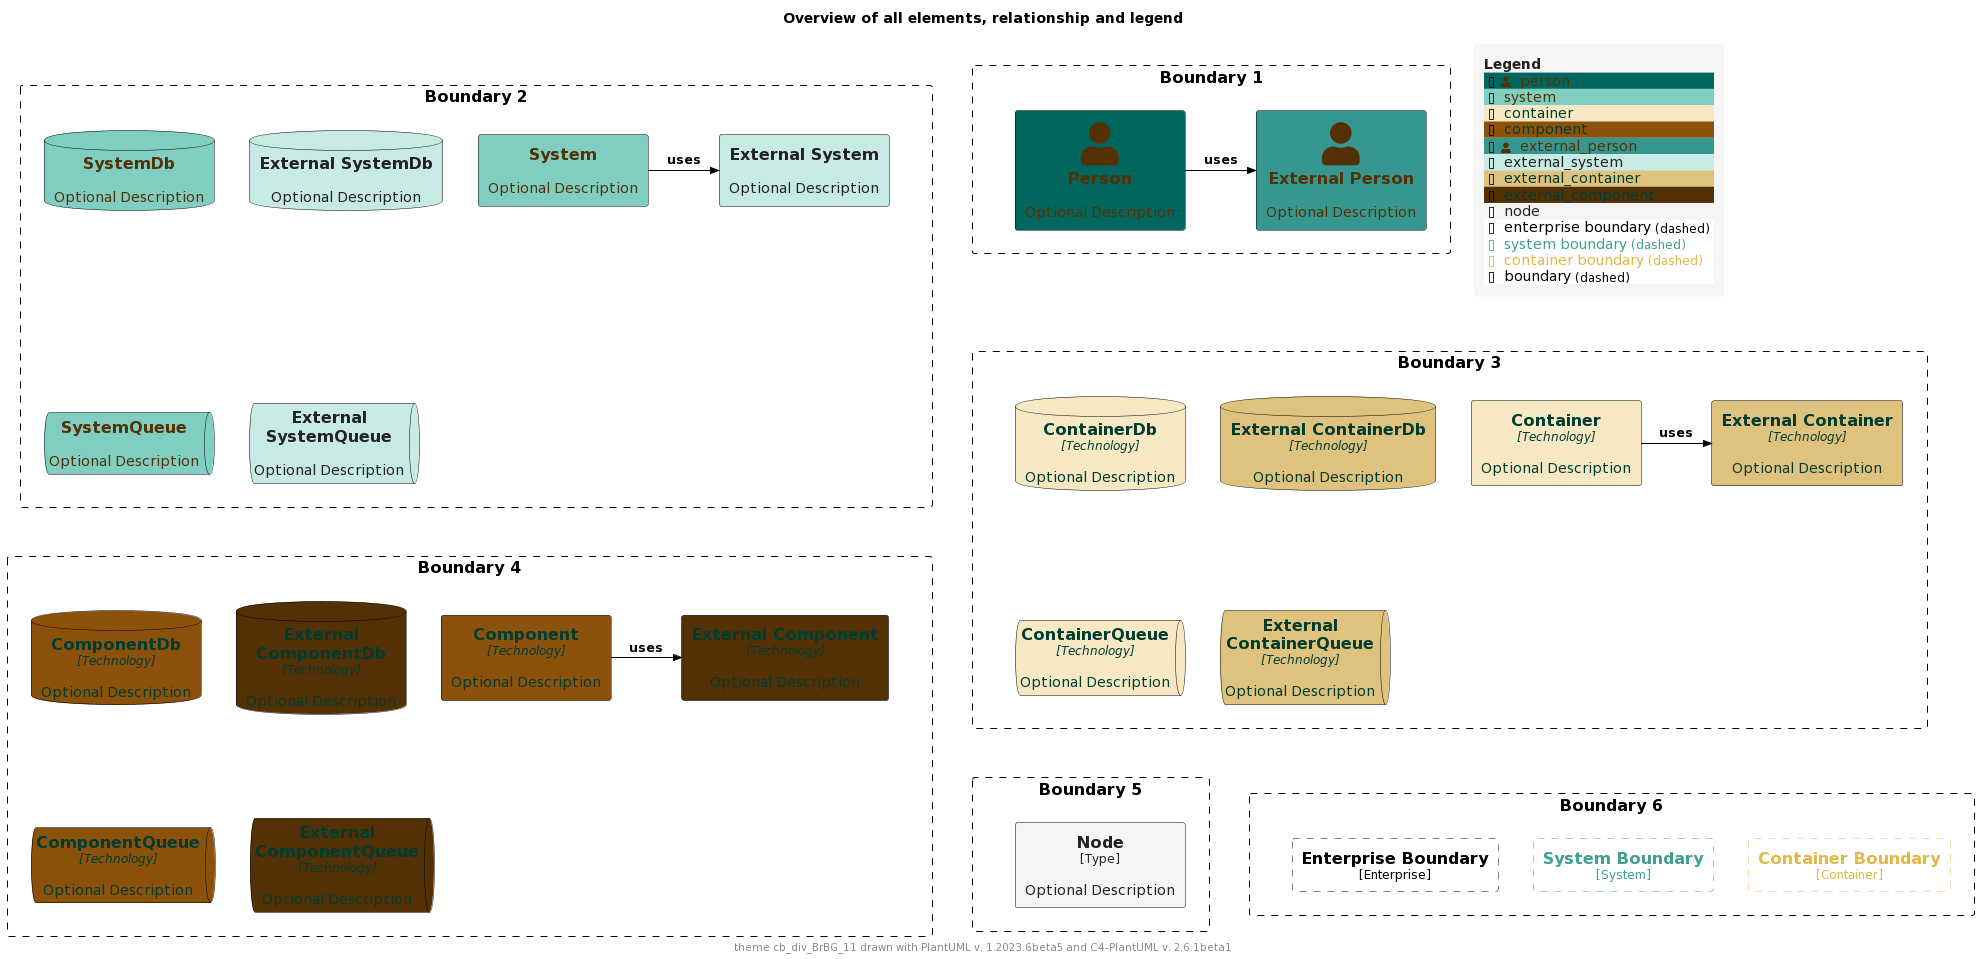

The diagram above was rendered by PlantUML. Its source (embedded in the PNG):
@startuml
'Theme: "puml-theme-cb_div_BrBG_11.puml"
'Theme colors
' Metadata
' Created: 2023-05-02 23:42:45.567817+00:00
!$COLOR_TEXT_FALLBACK_COLOR ?= "#000000"
!$COLOR_BORDER_COLOR="#000000"

' HEADER
!$DEFAULT_NORMAL_FONT_SIZE ?= 12
!$DEFAULT_SMALL_FONT_SIZE ?= 8

' stereotype and technology font size
!$STEREOTYPE_FONT_SIZE ?= $DEFAULT_NORMAL_FONT_SIZE
!$TECHN_FONT_SIZE ?= $DEFAULT_NORMAL_FONT_SIZE
!$ARROW_FONT_SIZE ?= $DEFAULT_NORMAL_FONT_SIZE

' (default) boundary related colors and style
!$BOUNDARY_COLOR ?= $COLOR_BORDER_COLOR
!$BOUNDARY_BG_COLOR ?= "solid"
!$BOUNDARY_BORDER_STYLE ?= "dashed"

' THEME COLORS
!$THEME = "cb_div_BrBG_11"

!function $textcolor($bgColor)
!if $bgColor == $COLOR_INDEX_0 || $bgColor == $COLOR_INDEX_1 || $bgColor == $COLOR_INDEX_2 || $bgColor == $COLOR_INDEX_3 || $bgColor == $COLOR_INDEX_4
!return $COLOR_INDEX_10
!elseif $bgColor == $COLOR_INDEX_7 || $bgColor == $COLOR_INDEX_8 || $bgColor == $COLOR_INDEX_9 || $bgColor == $COLOR_INDEX_10
!return $COLOR_INDEX_0
!elseif %is_light($bgColor)
!return "#222222"
!elseif %is_dark($bgColor)
!return "#dddddd"
!else
!return $COLOR_TEXT_FALLBACK_COLOR
!endif
!endfunction

!$COLOR_INDEX_0="#543005"
!$COLOR_INDEX_1="#8C510A"
!$COLOR_INDEX_2="#BF812D"
!$COLOR_INDEX_3="#DFC27D"
!$COLOR_INDEX_4="#F6E8C3"
!$COLOR_INDEX_5="#F5F5F5"
!$COLOR_INDEX_6="#C7EAE5"
!$COLOR_INDEX_7="#80CDC1"
!$COLOR_INDEX_8="#35978F"
!$COLOR_INDEX_9="#01665E"
!$COLOR_INDEX_10="#003C30"

!$COLOR_TEXT_LIGHT=$COLOR_INDEX_0
!$COLOR_TEXT_DARK=$COLOR_INDEX_10
!$COLOR_TEXT_NEUTRAL=$textcolor($COLOR_INDEX_5)
!$COLOR_REL_COLOR=$textcolor($COLOR_INDEX_10)

' person related colors
!$PERSON_BG_COLOR ?= $COLOR_INDEX_9
!$PERSON_FONT_COLOR ?= $textcolor($PERSON_BG_COLOR)
!$PERSON_BORDER_COLOR ?= $COLOR_BORDER_COLOR

' external person related colors
!$EXTERNAL_PERSON_BG_COLOR ?= $COLOR_INDEX_8
!$EXTERNAL_PERSON_FONT_COLOR ?= $textcolor($EXTERNAL_PERSON_BG_COLOR)
!$EXTERNAL_PERSON_BORDER_COLOR ?= $COLOR_BORDER_COLOR

' system related colors
!$SYSTEM_BG_COLOR ?= $COLOR_INDEX_7
!$SYSTEM_FONT_COLOR ?= $textcolor($SYSTEM_BG_COLOR)
!$SYSTEM_BORDER_COLOR ?= $COLOR_BORDER_COLOR

' external system related colors
!$EXTERNAL_SYSTEM_BG_COLOR ?= $COLOR_INDEX_6
!$EXTERNAL_SYSTEM_FONT_COLOR ?= $textcolor($EXTERNAL_SYSTEM_BG_COLOR)
!$EXTERNAL_SYSTEM_BORDER_COLOR ?= $COLOR_BORDER_COLOR

' container related colors
!$CONTAINER_BG_COLOR ?= $COLOR_INDEX_4
!$CONTAINER_FONT_COLOR ?= $textcolor($CONTAINER_BG_COLOR)
!$CONTAINER_BORDER_COLOR ?= $COLOR_BORDER_COLOR

' external container related colors
!$EXTERNAL_CONTAINER_BG_COLOR ?= $COLOR_INDEX_3
!$EXTERNAL_CONTAINER_FONT_COLOR ?= $textcolor($EXTERNAL_CONTAINER_BG_COLOR)
!$EXTERNAL_CONTAINER_BORDER_COLOR ?= $COLOR_BORDER_COLOR

' component related colors
!$COMPONENT_BG_COLOR ?= $COLOR_INDEX_1
!$COMPONENT_FONT_COLOR ?= $textcolor($COMPONENT_BG_COLOR)
!$COMPONENT_BORDER_COLOR ?= $COLOR_BORDER_COLOR

' external component related colors
!$EXTERNAL_COMPONENT_BG_COLOR ?= $COLOR_INDEX_0
!$EXTERNAL_COMPONENT_FONT_COLOR ?= $textcolor($EXTERNAL_COMPONENT_BG_COLOR)
!$EXTERNAL_COMPONENT_BORDER_COLOR ?= $COLOR_BORDER_COLOR

' node related colors
!$NODE_BG_COLOR ?= $COLOR_INDEX_5
!$NODE_FONT_COLOR ?= $textcolor($NODE_BG_COLOR)
!$NODE_BORDER_COLOR ?= $COLOR_BORDER_COLOR

' legend colors and sizes
!$LEGEND_TITLE_COLOR ?= $textcolor($COLOR_INDEX_5)
!$LEGEND_FONT_COLOR ?= $textcolor($COLOR_INDEX_5)
!$LEGEND_BG_COLOR ?= $COLOR_INDEX_5
!$LEGEND_BORDER_COLOR ?= $COLOR_INDEX_5
!$LEGEND_DARK_COLOR ?= $COLOR_TEXT_DARK
!$LEGEND_LIGHT_COLOR ?= $COLOR_TEXT_LIGHT

' sketch related colors, font and texts
!$SKETCH_FONT_COLOR ?= $COLOR_INDEX_10
!$SKETCH_WARNING_COLOR ?= $COLOR_INDEX_0

' FOOTER
' default text color of all elements
!$ELEMENT_FONT_COLOR ?= $COLOR_TEXT_FALLBACK_COLOR

' arrow related colors and text size
!$ARROW_COLOR ?= $COLOR_TEXT_FALLBACK_COLOR
!$ARROW_FONT_COLOR ?= $COLOR_TEXT_FALLBACK_COLOR

' system boundary related colors and style
!$SYSTEM_BOUNDARY_COLOR ?= %darken($SYSTEM_BG_COLOR, 33)
!$SYSTEM_BOUNDARY_BG_COLOR ?= $BOUNDARY_BG_COLOR
!$SYSTEM_BOUNDARY_BORDER_STYLE ?= $BOUNDARY_BORDER_STYLE

' enterprise boundary related colors and style
!$ENTERPRISE_BOUNDARY_COLOR ?= $BOUNDARY_COLOR
!$ENTERPRISE_BOUNDARY_BG_COLOR ?= $BOUNDARY_BG_COLOR
!$ENTERPRISE_BOUNDARY_BORDER_STYLE ?= $BOUNDARY_BORDER_STYLE

' container boundary related colors and style
!$CONTAINER_BOUNDARY_COLOR ?= %darken($CONTAINER_BG_COLOR, 33)
!$CONTAINER_BOUNDARY_BG_COLOR ?= $BOUNDARY_BG_COLOR
!$CONTAINER_BOUNDARY_BORDER_STYLE ?= $BOUNDARY_BORDER_STYLE

' Sketch related settings
!$LEGEND_DETAILS_SMALL_SIZE ?= $DEFAULT_SMALL_FONT_SIZE
!$LEGEND_DETAILS_NORMAL_SIZE ?= $DEFAULT_NORMAL_FONT_SIZE

' legend related texts
!$LEGEND_SHADOW_TEXT ?= "shadow"
!$LEGEND_NO_SHADOW_TEXT ?= "no shadow"
!$LEGEND_NO_FONT_BG_TEXT ?= "last text and back color"
!$LEGEND_NO_FONT_TEXT ?= "last text color"
!$LEGEND_NO_BG_TEXT ?= "last back color"
!$LEGEND_NO_LINE_TEXT ?= "last line color"
!$LEGEND_ROUNDED_BOX ?= "rounded box"
!$LEGEND_EIGHT_SIDED ?= "eight sided"
!$LEGEND_DOTTED_LINE ?= "dotted"
!$LEGEND_DASHED_LINE ?= "dashed"
!$LEGEND_BOLD_LINE ?= "bold"
!$LEGEND_BOUNDARY ?= "boundary"
!$LEGEND_DASHED_BOUNDARY ?= "dashed"
' transparent is ignored, produces smaller legends
' !$LEGEND_DASHED_TRANSPARENT_BOUNDARY ?= "dashed, transparent"
!$LEGEND_DASHED_TRANSPARENT_BOUNDARY ?= "dashed"

' Sketch
!$SKETCH_BG_COLOR ?= "transparent"
!$SKETCH_FONT_NAME ?= "Gochi Hand"
!$SKETCH_FOOTER_WARNING ?= "Warning:"
!$SKETCH_FOOTER_TEXT ?= "Created for discussion, needs to be validated"

' size of rectangle shape corner markers
!$ROUNDED_BOX_SIZE ?= 25
!$EIGHT_SIDED_SIZE ?= 18


' Elements


' displays all elements, relationship and legend (can be included in the theme test)
!if %variable_exists("RELATIVE_INCLUDE")
  !include %get_variable_value("RELATIVE_INCLUDE")/C4_Component.puml
  !include %get_variable_value("RELATIVE_INCLUDE")/C4_Deployment.puml
!else
  !include https://raw.githubusercontent.com/plantuml-stdlib/C4-PlantUML/master/C4_Component.puml
  !include https://raw.githubusercontent.com/plantuml-stdlib/C4-PlantUML/master/C4_Deployment.puml
!endif

SetDefaultLegendEntries("person\nsystem\ncontainer\ncomponent\nexternal_person\nexternal_system\nexternal_container\nexternal_component\nnode\nenterprise_boundary\nsystem_boundary\ncontainer_boundary\nboundary")

title Overview of all elements, relationship and legend

footer theme $THEME drawn with PlantUML v. %version() and C4-PlantUML v. C4Version()

Boundary(b2, "Boundary 2") {
  System(system, "System", "Optional Description")
  System_Ext(externalSystem, "External System", "Optional Description")
  Rel_R(system, externalSystem, "uses")

  SystemDb(systemDb, "SystemDb", "Optional Description")
  SystemDb_Ext(externalSystemDb, "External SystemDb", "Optional Description")
  SystemQueue(systemQueue, "SystemQueue", "Optional Description")
  SystemQueue_Ext(externalSystemQueue, "External SystemQueue", "Optional Description")    
}

Boundary(b1, "Boundary 1") {
  Person(person, "Person", "Optional Description")
  Person_Ext(externalPerson, "External Person", "Optional Description")
  Rel_R(person, externalPerson, "uses")
}

Boundary(b3, "Boundary 3") {
  Container(container, "Container", "Technology", "Optional Description")
  Container_Ext(externalContainer, "External Container", "Technology", "Optional Description")
  Rel_R(container, externalContainer, "uses")

  ContainerDb(containerDb, "ContainerDb", "Technology", "Optional Description")
  ContainerDb_Ext(externalContainerDb, "External ContainerDb", "Technology", "Optional Description")
  ContainerQueue(containerQueue, "ContainerQueue", "Technology", "Optional Description")
  ContainerQueue_Ext(externalContainerQueue, "External ContainerQueue", "Technology", "Optional Description")
}

Boundary(b4, "Boundary 4") {
  Component(component, "Component", "Technology", "Optional Description")
  Component_Ext(externalComponent, "External Component", "Technology", "Optional Description")
  Rel_R(component, externalComponent, "uses")

  ComponentDb(componentDb, "ComponentDb", "Technology", "Optional Description")
  ComponentDb_Ext(externalComponentDb, "External ComponentDb", "Technology", "Optional Description")
  ComponentQueue(componentQueue, "ComponentQueue", "Technology", "Optional Description")
  ComponentQueue_Ext(externalComponentQueue, "External ComponentQueue", "Technology", "Optional Description")
}

Boundary(b5, "Boundary 5") {
  Node(node, "Node", "Type", "Optional Description")
}

Boundary(b6, "Boundary 6") {
  Enterprise_Boundary(eb, "Enterprise Boundary") {
  }

  System_Boundary(sb, "System Boundary") {
  }

  Container_Boundary(cb, "Container Boundary") {
  }

  Lay_R(eb,sb)
  Lay_R(sb,cb)
}

Lay_D(b2,b3)
Lay_R(b2,b1)
Lay_D(b3,b4)
Lay_D(b4,b5)
Lay_R(b5,b6)

SHOW_FLOATING_LEGEND()
@enduml